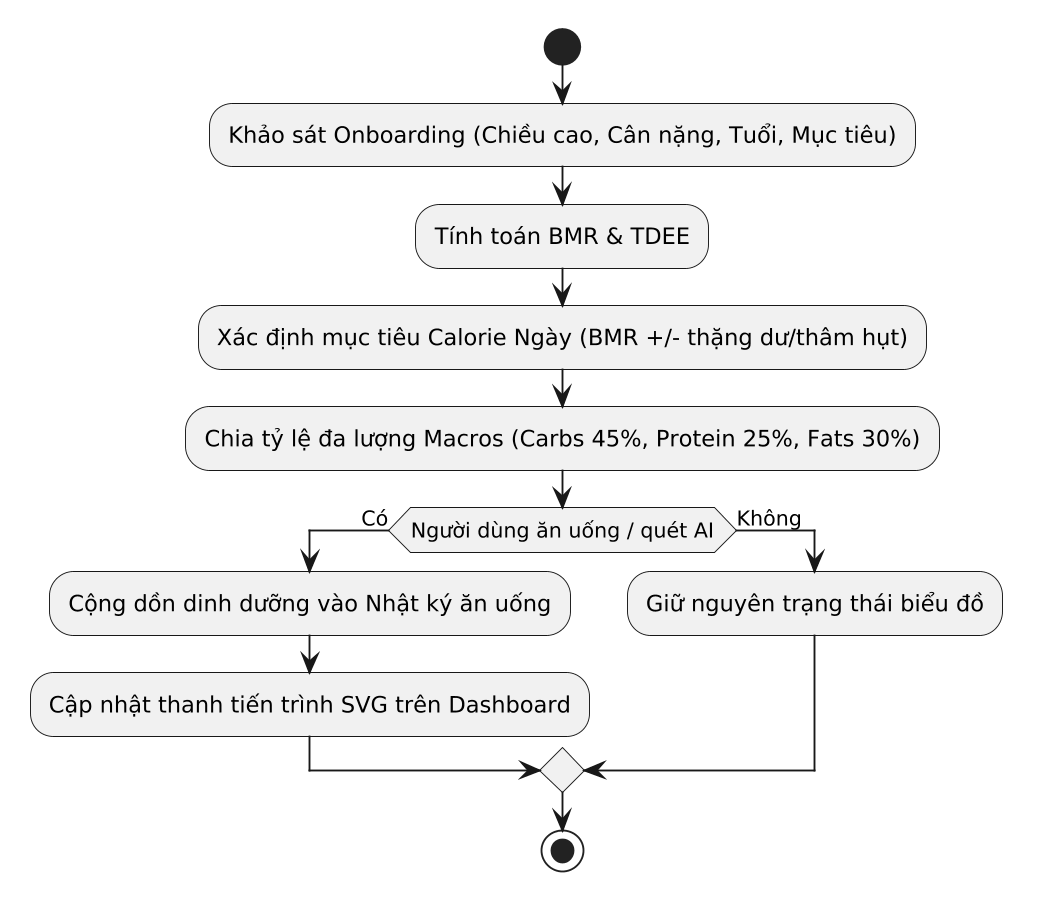

The diagram above was rendered by PlantUML. Its source (embedded in the PNG):
@startuml
skinparam dpi 180
start
:Khảo sát Onboarding (Chiều cao, Cân nặng, Tuổi, Mục tiêu);
:Tính toán BMR & TDEE;
:Xác định mục tiêu Calorie Ngày (BMR +/- thặng dư/thâm hụt);
:Chia tỷ lệ đa lượng Macros (Carbs 45%, Protein 25%, Fats 30%);
if (Người dùng ăn uống / quét AI) then (Có)
  :Cộng dồn dinh dưỡng vào Nhật ký ăn uống;
  :Cập nhật thanh tiến trình SVG trên Dashboard;
else (Không)
  :Giữ nguyên trạng thái biểu đồ;
endif
stop
@enduml